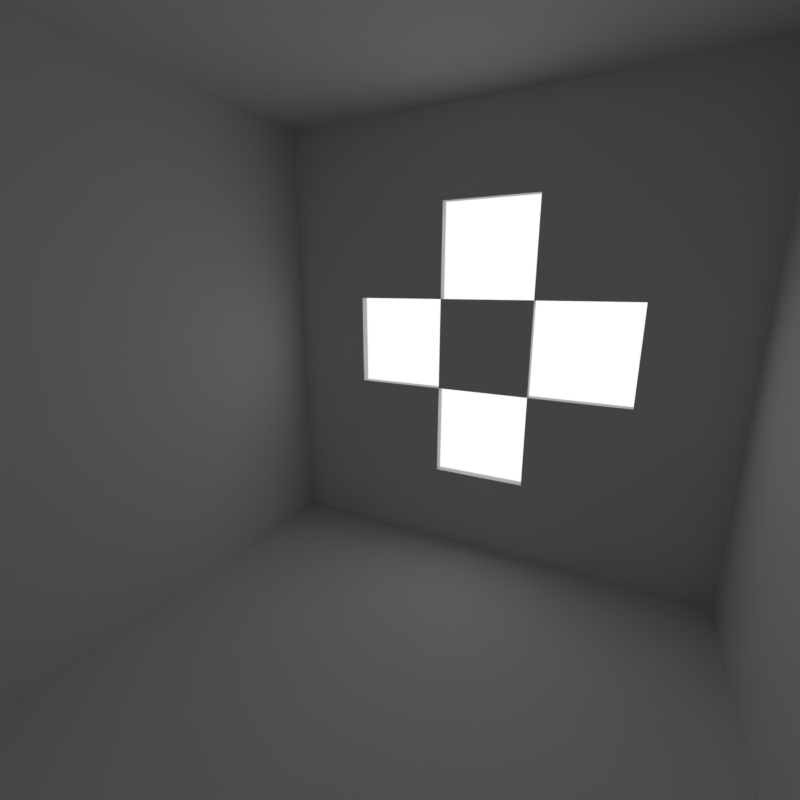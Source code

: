 # Source: Portal_area_lamp_render_test_scene.blend  (saved by Blender 2.79.0; exported with 4.5.12 LTS)
import bpy
from mathutils import Matrix  # noqa: F401  (used for matrix-valued properties, if any)

bpy.ops.wm.read_factory_settings(use_empty=True)
scene = bpy.context.scene
scene.name = 'Scene'

# ---- collections
col_collection_1 = bpy.data.collections.new('Collection 1'); scene.collection.children.link(col_collection_1)

# ---- world
world_world = bpy.data.worlds.new('World'); scene.world = world_world
world_world.color = (1.0, 1.0, 1.0)
world_world.use_sun_shadow = False
world_world.sun_shadow_jitter_overblur = 0.0
world_world.cycles.sampling_method = 'MANUAL'

# ---- cameras
cam_camera = bpy.data.cameras.new('Camera')
cam_camera.clip_end = 100.0
cam_camera.lens = 18.0
cam_camera.sensor_width = 32.0
cam_camera.sensor_height = 18.0
cam_camera.display_size = 2.0
cam_camera.dof.focus_distance = 0.0

# ---- lights
light_area = bpy.data.lights.new('Area', 'AREA')
light_area.transmission_factor = 0.0
light_area.energy = 78.54
light_area.shadow_buffer_clip_start = 0.5
light_area.shadow_soft_size = 13.0
light_area.shadow_maximum_resolution = 0.006
light_area.use_absolute_resolution = True
light_area.size = 13.0
light_area.size_y = 0.1
light_area.cycles.is_portal = True

# ---- meshes
me_cube = bpy.data.meshes.new('Cube')
me_cube.from_pydata([(-10.0, -10.0, 0.0), (-10.0, -10.0, 20.0), (-10.0, 10.0, 0.0), (-10.0, 10.0, 20.0), (10.0, -10.0, 0.0), (10.0, -10.0, 20.0), (10.0, 10.0, 0.0), (10.0, 10.0, 20.0), (-10.0, 6.0, 0.0), (-10.0, 2.0, 0.0), (-10.0, -2.0, 0.0), (-10.0, -6.0, 0.0), (-10.0, -10.0, 4.0), (-10.0, -10.0, 8.0), (-10.0, -10.0, 12.0), (-10.0, -10.0, 16.0), (-10.0, -6.0, 20.0), (-10.0, -2.0, 20.0), (-10.0, 2.0, 20.0), (-10.0, 6.0, 20.0), (-10.0, 10.0, 16.0), (-10.0, 10.0, 12.0), (-10.0, 10.0, 8.0), (-10.0, 10.0, 4.0), (6.0, 10.0, 0.0), (2.0, 10.0, 0.0), (-2.0, 10.0, 0.0), (-6.0, 10.0, 0.0), (-6.0, 10.0, 20.0), (-2.0, 10.0, 20.0), (2.0, 10.0, 20.0), (6.0, 10.0, 20.0), (10.0, 10.0, 16.0), (10.0, 10.0, 12.0), (10.0, 10.0, 8.0), (10.0, 10.0, 4.0), (10.0, -6.0, 0.0), (10.0, -2.0, 0.0), (10.0, 2.0, 0.0), (10.0, 6.0, 0.0), (10.0, 6.0, 20.0), (10.0, 2.0, 20.0), (10.0, -2.0, 20.0), (10.0, -6.0, 20.0), (10.0, -10.0, 16.0), (10.0, -10.0, 12.0), (10.0, -10.0, 8.0), (10.0, -10.0, 4.0), (-6.0, -10.0, 0.0), (-2.0, -10.0, 0.0), (2.0, -10.0, 0.0), (6.0, -10.0, 0.0), (6.0, -10.0, 20.0), (2.0, -10.0, 20.0), (-2.0, -10.0, 20.0), (-6.0, -10.0, 20.0), (6.0, 6.0, 20.0), (6.0, 2.0, 20.0), (6.0, -2.0, 20.0), (6.0, -6.0, 20.0), (2.0, 6.0, 20.0), (2.0, 2.0, 20.0), (2.0, -2.0, 20.0), (2.0, -6.0, 20.0), (-2.0, 6.0, 20.0), (-2.0, 2.0, 20.0), (-2.0, -2.0, 20.0), (-2.0, -6.0, 20.0), (-6.0, 6.0, 20.0), (-6.0, 2.0, 20.0), (-6.0, -2.0, 20.0), (-6.0, -6.0, 20.0), (-6.0, 6.0, 0.0), (-6.0, 2.0, 0.0), (-6.0, -2.0, 0.0), (-6.0, -6.0, 0.0), (-2.0, 6.0, 0.0), (-2.0, 2.0, 0.0), (-2.0, -2.0, 0.0), (-2.0, -6.0, 0.0), (2.0, 6.0, 0.0), (2.0, 2.0, 0.0), (2.0, -2.0, 0.0), (2.0, -6.0, 0.0), (6.0, 6.0, 0.0), (6.0, 2.0, 0.0), (6.0, -2.0, 0.0), (6.0, -6.0, 0.0), (6.0, -10.0, 4.0), (2.0, -10.0, 4.0), (-2.0, -10.0, 4.0), (-6.0, -10.0, 4.0), (6.0, -10.0, 8.0), (2.0, -10.0, 8.0), (-2.0, -10.0, 8.0), (-6.0, -10.0, 8.0), (6.0, -10.0, 12.0), (2.0, -10.0, 12.0), (-2.0, -10.0, 12.0), (-6.0, -10.0, 12.0), (6.0, -10.0, 16.0), (2.0, -10.0, 16.0), (-2.0, -10.0, 16.0), (-6.0, -10.0, 16.0), (10.0, 6.0, 4.0), (10.0, 2.0, 4.0), (10.0, -2.0, 4.0), (10.0, -6.0, 4.0), (10.0, 6.0, 8.0), (10.0, 2.0, 8.0), (10.0, -2.0, 8.0), (10.0, -6.0, 8.0), (10.0, 6.0, 12.0), (10.0, 2.0, 12.0), (10.0, -2.0, 12.0), (10.0, -6.0, 12.0), (10.0, 6.0, 16.0), (10.0, 2.0, 16.0), (10.0, -2.0, 16.0), (10.0, -6.0, 16.0), (-6.0, 10.0, 4.0), (-2.0, 10.0, 4.0), (2.0, 10.0, 4.0), (6.0, 10.0, 4.0), (-6.0, 10.0, 8.0), (-2.0, 10.0, 8.0), (2.0, 10.0, 8.0), (6.0, 10.0, 8.0), (-6.0, 10.0, 12.0), (-2.0, 10.0, 12.0), (2.0, 10.0, 12.0), (6.0, 10.0, 12.0), (-6.0, 10.0, 16.0), (-2.0, 10.0, 16.0), (2.0, 10.0, 16.0), (6.0, 10.0, 16.0), (-10.0, -6.0, 4.0), (-10.0, -2.0, 4.0), (-10.0, 2.0, 4.0), (-10.0, 6.0, 4.0), (-10.0, -6.0, 8.0), (-10.0, -2.0, 8.0), (-10.0, 2.0, 8.0), (-10.0, 6.0, 8.0), (-10.0, -6.0, 12.0), (-10.0, -2.0, 12.0), (-10.0, 2.0, 12.0), (-10.0, 6.0, 12.0), (-10.0, -6.0, 16.0), (-10.0, -2.0, 16.0), (-10.0, 2.0, 16.0), (-10.0, 6.0, 16.0)], [], [(151, 19, 3, 20), (135, 31, 7, 32), (119, 43, 5, 44), (103, 55, 1, 15), (87, 36, 4, 51), (71, 16, 1, 55), (43, 59, 52, 5), (59, 63, 53, 52), (63, 67, 54, 53), (67, 71, 55, 54), (7, 31, 56, 40), (40, 56, 57, 41), (41, 57, 58, 42), (42, 58, 59, 43), (31, 30, 60, 56), (56, 60, 61, 57), (57, 61, 62, 58), (58, 62, 63, 59), (30, 29, 64, 60), (60, 64, 65, 61), (61, 65, 66, 62), (62, 66, 67, 63), (29, 28, 68, 64), (64, 68, 69, 65), (65, 69, 70, 66), (66, 70, 71, 67), (28, 3, 19, 68), (68, 19, 18, 69), (69, 18, 17, 70), (70, 17, 16, 71), (11, 75, 48, 0), (75, 79, 49, 48), (79, 83, 50, 49), (83, 87, 51, 50), (2, 27, 72, 8), (8, 72, 73, 9), (9, 73, 74, 10), (10, 74, 75, 11), (27, 26, 76, 72), (72, 76, 77, 73), (73, 77, 78, 74), (74, 78, 79, 75), (26, 25, 80, 76), (76, 80, 81, 77), (77, 81, 82, 78), (78, 82, 83, 79), (25, 24, 84, 80), (80, 84, 85, 81), (81, 85, 86, 82), (82, 86, 87, 83), (24, 6, 39, 84), (84, 39, 38, 85), (85, 38, 37, 86), (86, 37, 36, 87), (48, 91, 12, 0), (91, 95, 13, 12), (95, 99, 14, 13), (99, 103, 15, 14), (4, 47, 88, 51), (51, 88, 89, 50), (50, 89, 90, 49), (49, 90, 91, 48), (47, 46, 92, 88), (88, 92, 93, 89), (89, 93, 94, 90), (90, 94, 95, 91), (46, 45, 96, 92), (92, 96, 97, 93), (93, 97, 98, 94), (94, 98, 99, 95), (45, 44, 100, 96), (96, 100, 101, 97), (97, 101, 102, 98), (98, 102, 103, 99), (44, 5, 52, 100), (100, 52, 53, 101), (101, 53, 54, 102), (102, 54, 55, 103), (36, 107, 47, 4), (107, 111, 46, 47), (111, 115, 45, 46), (115, 119, 44, 45), (6, 35, 104, 39), (39, 104, 105, 38), (38, 105, 106, 37), (37, 106, 107, 36), (35, 34, 108, 104), (104, 108, 109, 105), (106, 110, 111, 107), (34, 33, 112, 108), (109, 113, 114, 110), (33, 32, 116, 112), (112, 116, 117, 113), (114, 118, 119, 115), (32, 7, 40, 116), (116, 40, 41, 117), (117, 41, 42, 118), (118, 42, 43, 119), (24, 123, 35, 6), (123, 127, 34, 35), (127, 131, 33, 34), (131, 135, 32, 33), (2, 23, 120, 27), (27, 120, 121, 26), (26, 121, 122, 25), (25, 122, 123, 24), (23, 22, 124, 120), (120, 124, 125, 121), (121, 125, 126, 122), (122, 126, 127, 123), (22, 21, 128, 124), (124, 128, 129, 125), (125, 129, 130, 126), (126, 130, 131, 127), (21, 20, 132, 128), (128, 132, 133, 129), (129, 133, 134, 130), (130, 134, 135, 131), (20, 3, 28, 132), (132, 28, 29, 133), (133, 29, 30, 134), (134, 30, 31, 135), (8, 139, 23, 2), (139, 143, 22, 23), (143, 147, 21, 22), (147, 151, 20, 21), (0, 12, 136, 11), (11, 136, 137, 10), (10, 137, 138, 9), (9, 138, 139, 8), (12, 13, 140, 136), (136, 140, 141, 137), (137, 141, 142, 138), (138, 142, 143, 139), (13, 14, 144, 140), (140, 144, 145, 141), (141, 145, 146, 142), (142, 146, 147, 143), (14, 15, 148, 144), (144, 148, 149, 145), (145, 149, 150, 146), (146, 150, 151, 147), (15, 1, 16, 148), (148, 16, 17, 149), (149, 17, 18, 150), (150, 18, 19, 151)])
me_cube.use_remesh_preserve_volume = False
me_cube.use_remesh_preserve_attributes = False
me_cube.use_mirror_vertex_groups = False
me_cube.update()

# ---- objects
ob_portalarealight = bpy.data.objects.new('PortalAreaLight', light_area)
ob_camera = bpy.data.objects.new('Camera', cam_camera)
ob_cube = bpy.data.objects.new('Cube', me_cube)

# ---- transforms, parenting, visibility, modifiers, constraints
ob_portalarealight.location = (10.0, 0.0, 10.0)
ob_portalarealight.rotation_euler = (-0.0, 1.571, 0.0)
ob_portalarealight.lineart.crease_threshold = 0.0
ob_camera.location = (-9.169, -5.58, 12.63)
ob_camera.rotation_euler = (1.319, 2.95e-05, -1.099)
ob_camera.lineart.crease_threshold = 0.0
ob_cube.location = (0.0, 0.0, 0.0)
ob_cube.lineart.crease_threshold = 0.0
_m = ob_cube.modifiers.new('Solidify', 'SOLIDIFY')
_m.thickness = 0.4
_m.use_even_offset = True
_m.nonmanifold_thickness_mode = 'FIXED'
_m.nonmanifold_merge_threshold = 0.0003

# ---- collection membership
col_collection_1.objects.link(ob_portalarealight)
col_collection_1.objects.link(ob_camera)
col_collection_1.objects.link(ob_cube)

# ---- scene / render settings (as saved in the file)
scene.camera = ob_camera
scene.frame_start = 1; scene.frame_end = 250; scene.frame_set(1)
scene.render.engine = 'CYCLES'
scene.render.resolution_x = 1024
scene.render.resolution_y = 1024
scene.render.dither_intensity = 0.0
scene.cycles.use_denoising = False
scene.cycles.samples = 20
scene.cycles.sampling_pattern = 'TABULATED_SOBOL'
scene.cycles.use_adaptive_sampling = False
scene.cycles.use_light_tree = False
scene.cycles.blur_glossy = 0.0
scene.cycles.sample_clamp_indirect = 0.0
scene.view_settings.view_transform = 'Standard'
bpy.context.view_layer.update()
